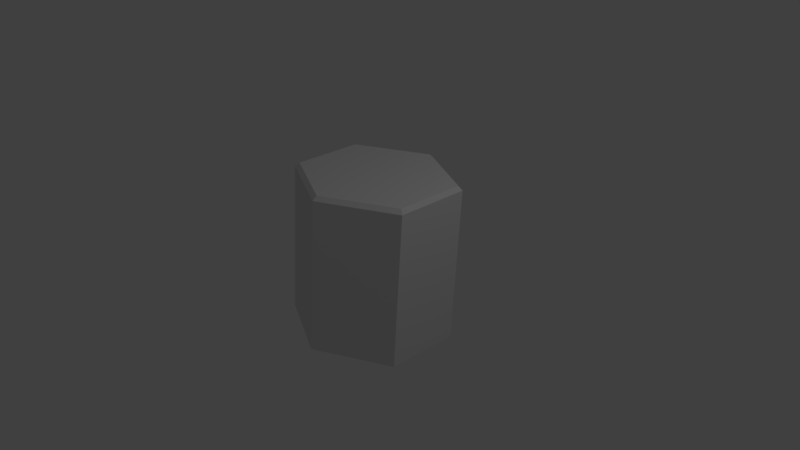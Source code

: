 # Source: tiles.blend  (saved by Blender 2.79.0; exported with 4.5.12 LTS)
import bpy
from mathutils import Matrix  # noqa: F401  (used for matrix-valued properties, if any)

bpy.ops.wm.read_factory_settings(use_empty=True)
scene = bpy.context.scene
scene.name = 'Scene'

# ---- collections
col_collection_1 = bpy.data.collections.new('Collection 1'); scene.collection.children.link(col_collection_1)

# ---- world
world_world = bpy.data.worlds.new('World'); scene.world = world_world
world_world.color = (0.05088, 0.05088, 0.05088)
world_world.use_sun_shadow = False
world_world.sun_shadow_jitter_overblur = 0.0
world_world.cycles.sampling_method = 'MANUAL'

# ---- cameras
cam_camera = bpy.data.cameras.new('Camera')
cam_camera.clip_end = 100.0
cam_camera.lens = 35.0
cam_camera.sensor_width = 32.0
cam_camera.sensor_height = 18.0
cam_camera.ortho_scale = 7.314
cam_camera.dof.focus_distance = 0.0
cam_camera.dof.aperture_fstop = 128.0

# ---- lights
light_lamp = bpy.data.lights.new('Lamp', 'POINT')
light_lamp.transmission_factor = 0.0
light_lamp.cutoff_distance = 30.0
light_lamp.energy = 100.0
light_lamp.shadow_buffer_clip_start = 1.001
light_lamp.shadow_soft_size = 0.1
light_lamp.shadow_maximum_resolution = 0.006
light_lamp.use_absolute_resolution = True

# ---- meshes
me_cylinder_002 = bpy.data.meshes.new('Cylinder.002')
me_cylinder_002.from_pydata([(0.0, -1.0, -1.0), (0.9994, -1.0, -0.5), (0.9994, -1.0, 0.5), (-1.009e-07, -1.0, 1.0), (-0.9994, -1.0, 0.5), (-0.9994, -1.0, -0.5), (0.01504, 1.083, -1.066), (0.01466, 1.03, -1.123), (0.961, 1.083, -0.5928), (1.014, 1.03, -0.6226), (0.961, 1.083, 0.3412), (1.014, 1.03, 0.3774), (0.01504, 1.083, 0.8145), (0.01466, 1.03, 0.8774), (-0.9309, 1.083, 0.3412), (-0.9847, 1.03, 0.3774), (-0.9309, 1.083, -0.5928), (-0.9847, 1.03, -0.6226)], [], [(5, 17, 7, 0), (2, 11, 13, 3), (3, 13, 15, 4), (4, 15, 17, 5), (0, 7, 9, 1), (1, 9, 11, 2), (0, 1, 2, 3, 4, 5), (9, 7, 6, 8), (11, 9, 8, 10), (13, 11, 10, 12), (15, 13, 12, 14), (17, 15, 14, 16), (7, 17, 16, 6), (8, 6, 16, 14, 12, 10)])
me_cylinder_002.use_remesh_preserve_volume = False
me_cylinder_002.use_remesh_preserve_attributes = False
me_cylinder_002.use_mirror_vertex_groups = False
me_cylinder_002.update()

# ---- objects
ob_cylinder = bpy.data.objects.new('Cylinder', me_cylinder_002)
ob_lamp = bpy.data.objects.new('Lamp', light_lamp)
ob_camera = bpy.data.objects.new('Camera', cam_camera)

# ---- transforms, parenting, visibility, modifiers, constraints
ob_cylinder.location = (0.0, 0.0, 0.0)
ob_cylinder.rotation_euler = (1.571, -0.0, 0.0)
ob_cylinder.lineart.crease_threshold = 0.0
ob_lamp.location = (4.076, 1.005, 5.904)
ob_lamp.rotation_euler = (0.6503, 0.05522, 1.866)
ob_lamp.lock_rotations_4d = False
ob_lamp.empty_display_type = 'ARROWS'
ob_lamp.color = (0.0, 0.0, 0.0, 0.0)
ob_lamp.lineart.crease_threshold = 0.0
ob_camera.location = (7.481, -6.508, 5.344)
ob_camera.rotation_euler = (1.109, 0.0, 0.8149)
ob_camera.lock_rotations_4d = False
ob_camera.empty_display_type = 'ARROWS'
ob_camera.color = (0.0, 0.0, 0.0, 0.0)
ob_camera.display_type = 'WIRE'
ob_camera.lineart.crease_threshold = 0.0

# ---- collection membership
col_collection_1.objects.link(ob_cylinder)
col_collection_1.objects.link(ob_lamp)
col_collection_1.objects.link(ob_camera)

# ---- scene / render settings (as saved in the file)
scene.camera = ob_camera
scene.frame_start = 1; scene.frame_end = 250; scene.frame_set(0)
scene.render.engine = 'BLENDER_EEVEE_NEXT'
scene.render.resolution_percentage = 50
scene.render.dither_intensity = 0.0
scene.cycles.use_denoising = False
scene.cycles.samples = 128
scene.cycles.sampling_pattern = 'TABULATED_SOBOL'
scene.cycles.use_adaptive_sampling = False
scene.cycles.use_light_tree = False
scene.cycles.blur_glossy = 0.0
scene.cycles.sample_clamp_indirect = 0.0
scene.view_settings.view_transform = 'Standard'
bpy.context.view_layer.update()
